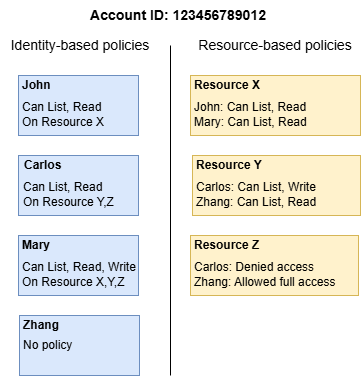

The diagram above was exported from draw.io. Its source (the exported page's mxGraphModel, read from the mxfile embedded in the PNG):
<mxGraphModel dx="649" dy="441" grid="1" gridSize="10" guides="1" tooltips="1" connect="1" arrows="1" fold="1" page="1" pageScale="1" pageWidth="400" pageHeight="400" background="#ffffff" math="0" shadow="0">
  <root>
    <mxCell id="0" />
    <mxCell id="1" parent="0" />
    <mxCell id="2" value="&lt;font style=&quot;font-size: 14px&quot;&gt;Identity-based policies&lt;/font&gt;" style="text;html=1;strokeColor=none;fillColor=none;align=center;verticalAlign=middle;whiteSpace=wrap;rounded=0;" parent="1" vertex="1">
      <mxGeometry x="10" y="45" width="160" height="10" as="geometry" />
    </mxCell>
    <mxCell id="3" value="&lt;font style=&quot;font-size: 14px&quot;&gt;Resource-based policies&lt;/font&gt;&lt;br&gt;" style="text;html=1;strokeColor=none;fillColor=none;align=center;verticalAlign=middle;whiteSpace=wrap;rounded=0;" parent="1" vertex="1">
      <mxGeometry x="200" y="45" width="170" height="10" as="geometry" />
    </mxCell>
    <mxCell id="5" value="&lt;font style=&quot;font-size: 14px&quot;&gt;&lt;b&gt;Account ID: 123456789012&lt;/b&gt;&lt;/font&gt;" style="text;html=1;strokeColor=none;fillColor=none;align=center;verticalAlign=middle;whiteSpace=wrap;rounded=0;" parent="1" vertex="1">
      <mxGeometry x="88" y="5" width="200" height="30" as="geometry" />
    </mxCell>
    <mxCell id="6" value="" style="rounded=0;whiteSpace=wrap;html=1;fillColor=#dae8fc;strokeColor=#6c8ebf;" parent="1" vertex="1">
      <mxGeometry x="28" y="80" width="120" height="60" as="geometry" />
    </mxCell>
    <mxCell id="7" value="" style="rounded=0;whiteSpace=wrap;html=1;fillColor=#dae8fc;strokeColor=#6c8ebf;" parent="1" vertex="1">
      <mxGeometry x="28" y="160" width="120" height="60" as="geometry" />
    </mxCell>
    <mxCell id="8" value="" style="rounded=0;whiteSpace=wrap;html=1;fillColor=#dae8fc;strokeColor=#6c8ebf;" parent="1" vertex="1">
      <mxGeometry x="28" y="240" width="120" height="60" as="geometry" />
    </mxCell>
    <mxCell id="9" value="&lt;div style=&quot;text-align: left&quot;&gt;&lt;b&gt;John&lt;/b&gt;&lt;/div&gt;" style="text;html=1;strokeColor=none;fillColor=none;align=left;verticalAlign=middle;whiteSpace=wrap;rounded=0;" parent="1" vertex="1">
      <mxGeometry x="30" y="85" width="122" height="10" as="geometry" />
    </mxCell>
    <mxCell id="10" value="Can List, Read&lt;br&gt;On Resource X&lt;br&gt;" style="text;html=1;strokeColor=none;fillColor=none;align=left;verticalAlign=middle;whiteSpace=wrap;rounded=0;" parent="1" vertex="1">
      <mxGeometry x="30" y="104" width="130" height="30" as="geometry" />
    </mxCell>
    <mxCell id="11" value="&lt;b&gt;Carlos&lt;/b&gt;" style="text;html=1;strokeColor=none;fillColor=none;align=left;verticalAlign=middle;whiteSpace=wrap;rounded=0;" parent="1" vertex="1">
      <mxGeometry x="32" y="165" width="120" height="10" as="geometry" />
    </mxCell>
    <mxCell id="12" value="&lt;b&gt;Mary&lt;/b&gt;" style="text;html=1;strokeColor=none;fillColor=none;align=left;verticalAlign=middle;whiteSpace=wrap;rounded=0;" parent="1" vertex="1">
      <mxGeometry x="30" y="245" width="120" height="10" as="geometry" />
    </mxCell>
    <mxCell id="13" value="" style="rounded=0;whiteSpace=wrap;html=1;fillColor=#dae8fc;strokeColor=#6c8ebf;" parent="1" vertex="1">
      <mxGeometry x="29" y="320" width="120" height="60" as="geometry" />
    </mxCell>
    <mxCell id="14" value="&lt;b&gt;Zhang&lt;/b&gt;" style="text;html=1;strokeColor=none;fillColor=none;align=left;verticalAlign=middle;whiteSpace=wrap;rounded=0;" parent="1" vertex="1">
      <mxGeometry x="31" y="325" width="120" height="10" as="geometry" />
    </mxCell>
    <mxCell id="15" value="Can List, Read&lt;br&gt;On Resource Y,Z&lt;br&gt;" style="text;html=1;strokeColor=none;fillColor=none;align=left;verticalAlign=middle;whiteSpace=wrap;rounded=0;" parent="1" vertex="1">
      <mxGeometry x="31" y="184" width="130" height="30" as="geometry" />
    </mxCell>
    <mxCell id="16" value="Can List, Read, Write&lt;br&gt;On Resource X,Y,Z&lt;br&gt;" style="text;html=1;strokeColor=none;fillColor=none;align=left;verticalAlign=middle;whiteSpace=wrap;rounded=0;" parent="1" vertex="1">
      <mxGeometry x="30" y="264" width="130" height="30" as="geometry" />
    </mxCell>
    <mxCell id="17" value="No policy&lt;br&gt;" style="text;html=1;strokeColor=none;fillColor=none;align=left;verticalAlign=middle;whiteSpace=wrap;rounded=0;" parent="1" vertex="1">
      <mxGeometry x="31" y="343" width="130" height="14" as="geometry" />
    </mxCell>
    <mxCell id="18" value="" style="rounded=0;whiteSpace=wrap;html=1;align=left;fillColor=#fff2cc;strokeColor=#d6b656;" parent="1" vertex="1">
      <mxGeometry x="200" y="80" width="170" height="60" as="geometry" />
    </mxCell>
    <mxCell id="19" value="&lt;div style=&quot;text-align: left&quot;&gt;&lt;b&gt;Resource X&lt;/b&gt;&lt;/div&gt;" style="text;html=1;strokeColor=none;fillColor=none;align=left;verticalAlign=middle;whiteSpace=wrap;rounded=0;" parent="1" vertex="1">
      <mxGeometry x="202" y="85" width="122" height="10" as="geometry" />
    </mxCell>
    <mxCell id="20" value="John: Can List, Read&lt;br&gt;Mary: Can List, Read" style="text;html=1;strokeColor=none;fillColor=none;align=left;verticalAlign=middle;whiteSpace=wrap;rounded=0;" parent="1" vertex="1">
      <mxGeometry x="202" y="104" width="148" height="30" as="geometry" />
    </mxCell>
    <mxCell id="21" value="" style="rounded=0;whiteSpace=wrap;html=1;align=left;fillColor=#fff2cc;strokeColor=#d6b656;" parent="1" vertex="1">
      <mxGeometry x="202" y="160" width="168" height="60" as="geometry" />
    </mxCell>
    <mxCell id="22" value="&lt;div style=&quot;text-align: left&quot;&gt;&lt;b&gt;Resource Y&lt;/b&gt;&lt;/div&gt;" style="text;html=1;strokeColor=none;fillColor=none;align=left;verticalAlign=middle;whiteSpace=wrap;rounded=0;" parent="1" vertex="1">
      <mxGeometry x="204" y="165" width="122" height="10" as="geometry" />
    </mxCell>
    <mxCell id="23" value="Carlos: Can List, Write&lt;br&gt;Zhang: Can List, Read" style="text;html=1;strokeColor=none;fillColor=none;align=left;verticalAlign=middle;whiteSpace=wrap;rounded=0;" parent="1" vertex="1">
      <mxGeometry x="204" y="184" width="166" height="30" as="geometry" />
    </mxCell>
    <mxCell id="25" value="" style="rounded=0;whiteSpace=wrap;html=1;align=left;fillColor=#fff2cc;strokeColor=#d6b656;" parent="1" vertex="1">
      <mxGeometry x="200" y="240" width="168" height="60" as="geometry" />
    </mxCell>
    <mxCell id="26" value="&lt;div style=&quot;text-align: left&quot;&gt;&lt;b&gt;Resource Z&lt;/b&gt;&lt;/div&gt;" style="text;html=1;strokeColor=none;fillColor=none;align=left;verticalAlign=middle;whiteSpace=wrap;rounded=0;" parent="1" vertex="1">
      <mxGeometry x="202" y="245" width="122" height="10" as="geometry" />
    </mxCell>
    <mxCell id="27" value="Carlos: Denied access&lt;br&gt;Zhang: Allowed full access" style="text;html=1;strokeColor=none;fillColor=none;align=left;verticalAlign=middle;whiteSpace=wrap;rounded=0;" parent="1" vertex="1">
      <mxGeometry x="202" y="264" width="166" height="30" as="geometry" />
    </mxCell>
    <mxCell id="28" value="" style="endArrow=none;html=1;" parent="1" edge="1">
      <mxGeometry width="50" height="50" relative="1" as="geometry">
        <mxPoint x="180" y="380" as="sourcePoint" />
        <mxPoint x="180" y="50" as="targetPoint" />
      </mxGeometry>
    </mxCell>
  </root>
</mxGraphModel>